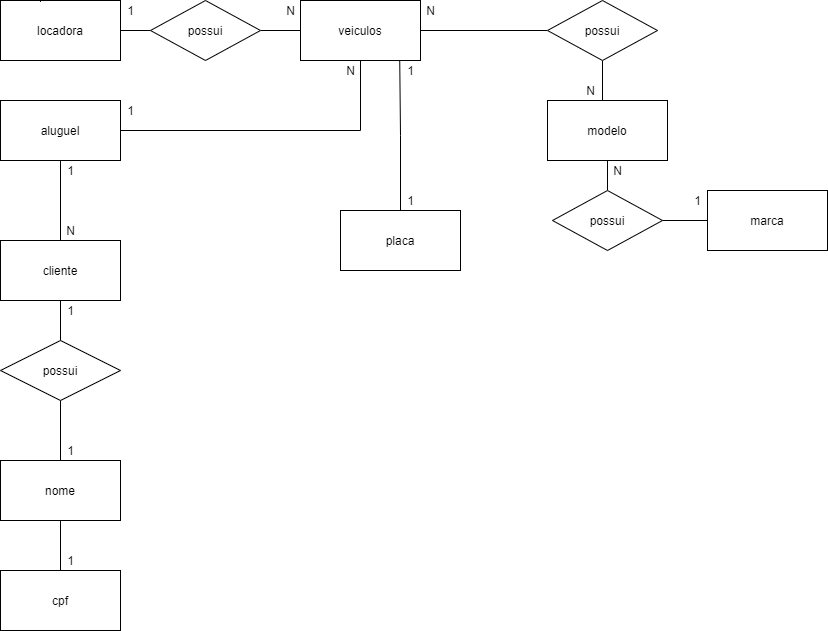

The diagram above was exported from draw.io. Its source (the exported page's mxGraphModel, read from the mxfile embedded in the PNG):
<mxGraphModel dx="1268" dy="579" grid="1" gridSize="10" guides="1" tooltips="1" connect="1" arrows="1" fold="1" page="1" pageScale="1" pageWidth="827" pageHeight="1169" math="0" shadow="0">
  <root>
    <mxCell id="0" />
    <mxCell id="1" parent="0" />
    <mxCell id="sTd20auIETcSxDEMryBK-1" value="locadora" style="rounded=0;whiteSpace=wrap;html=1;" vertex="1" parent="1">
      <mxGeometry y="40" width="120" height="60" as="geometry" />
    </mxCell>
    <mxCell id="sTd20auIETcSxDEMryBK-56" style="edgeStyle=orthogonalEdgeStyle;rounded=0;orthogonalLoop=1;jettySize=auto;html=1;entryX=0;entryY=0.5;entryDx=0;entryDy=0;endArrow=none;endFill=0;" edge="1" parent="1" source="sTd20auIETcSxDEMryBK-2" target="sTd20auIETcSxDEMryBK-30">
      <mxGeometry relative="1" as="geometry" />
    </mxCell>
    <mxCell id="sTd20auIETcSxDEMryBK-2" value="veiculos" style="rounded=0;whiteSpace=wrap;html=1;" vertex="1" parent="1">
      <mxGeometry x="300" y="40" width="120" height="60" as="geometry" />
    </mxCell>
    <mxCell id="sTd20auIETcSxDEMryBK-6" value="1" style="text;html=1;align=center;verticalAlign=middle;resizable=0;points=[];autosize=1;strokeColor=none;" vertex="1" parent="1">
      <mxGeometry x="120" y="40" width="20" height="20" as="geometry" />
    </mxCell>
    <mxCell id="sTd20auIETcSxDEMryBK-7" value="N" style="text;html=1;align=center;verticalAlign=middle;resizable=0;points=[];autosize=1;strokeColor=none;" vertex="1" parent="1">
      <mxGeometry x="280" y="40" width="20" height="20" as="geometry" />
    </mxCell>
    <mxCell id="sTd20auIETcSxDEMryBK-11" value="marca" style="rounded=0;whiteSpace=wrap;html=1;" vertex="1" parent="1">
      <mxGeometry x="707" y="230" width="120" height="60" as="geometry" />
    </mxCell>
    <mxCell id="sTd20auIETcSxDEMryBK-34" style="edgeStyle=orthogonalEdgeStyle;rounded=0;orthogonalLoop=1;jettySize=auto;html=1;entryX=0.5;entryY=0;entryDx=0;entryDy=0;endArrow=none;endFill=0;" edge="1" parent="1" source="sTd20auIETcSxDEMryBK-14" target="sTd20auIETcSxDEMryBK-33">
      <mxGeometry relative="1" as="geometry" />
    </mxCell>
    <mxCell id="sTd20auIETcSxDEMryBK-14" value="modelo" style="rounded=0;whiteSpace=wrap;html=1;" vertex="1" parent="1">
      <mxGeometry x="547" y="140" width="120" height="60" as="geometry" />
    </mxCell>
    <mxCell id="sTd20auIETcSxDEMryBK-15" value="1" style="text;html=1;align=center;verticalAlign=middle;resizable=0;points=[];autosize=1;strokeColor=none;" vertex="1" parent="1">
      <mxGeometry x="687" y="230" width="20" height="20" as="geometry" />
    </mxCell>
    <mxCell id="sTd20auIETcSxDEMryBK-48" style="edgeStyle=orthogonalEdgeStyle;rounded=0;orthogonalLoop=1;jettySize=auto;html=1;entryX=0.5;entryY=0;entryDx=0;entryDy=0;endArrow=none;endFill=0;" edge="1" parent="1" source="sTd20auIETcSxDEMryBK-16" target="sTd20auIETcSxDEMryBK-47">
      <mxGeometry relative="1" as="geometry" />
    </mxCell>
    <mxCell id="sTd20auIETcSxDEMryBK-72" style="edgeStyle=orthogonalEdgeStyle;rounded=0;orthogonalLoop=1;jettySize=auto;html=1;entryX=0.5;entryY=1;entryDx=0;entryDy=0;endArrow=none;endFill=0;" edge="1" parent="1" source="sTd20auIETcSxDEMryBK-16" target="sTd20auIETcSxDEMryBK-71">
      <mxGeometry relative="1" as="geometry" />
    </mxCell>
    <mxCell id="sTd20auIETcSxDEMryBK-16" value="cliente" style="rounded=0;whiteSpace=wrap;html=1;" vertex="1" parent="1">
      <mxGeometry y="280" width="120" height="60" as="geometry" />
    </mxCell>
    <mxCell id="sTd20auIETcSxDEMryBK-23" style="edgeStyle=orthogonalEdgeStyle;rounded=0;orthogonalLoop=1;jettySize=auto;html=1;entryX=0;entryY=0.5;entryDx=0;entryDy=0;endArrow=none;endFill=0;" edge="1" parent="1" source="sTd20auIETcSxDEMryBK-19" target="sTd20auIETcSxDEMryBK-2">
      <mxGeometry relative="1" as="geometry" />
    </mxCell>
    <mxCell id="sTd20auIETcSxDEMryBK-24" style="edgeStyle=orthogonalEdgeStyle;rounded=0;orthogonalLoop=1;jettySize=auto;html=1;endArrow=none;endFill=0;entryX=1;entryY=0.5;entryDx=0;entryDy=0;" edge="1" parent="1" source="sTd20auIETcSxDEMryBK-19" target="sTd20auIETcSxDEMryBK-1">
      <mxGeometry relative="1" as="geometry">
        <mxPoint x="130" y="70" as="targetPoint" />
      </mxGeometry>
    </mxCell>
    <mxCell id="sTd20auIETcSxDEMryBK-19" value="possui" style="shape=rhombus;perimeter=rhombusPerimeter;whiteSpace=wrap;html=1;align=center;" vertex="1" parent="1">
      <mxGeometry x="150" y="40" width="110" height="60" as="geometry" />
    </mxCell>
    <mxCell id="sTd20auIETcSxDEMryBK-20" value="cpf" style="rounded=0;whiteSpace=wrap;html=1;" vertex="1" parent="1">
      <mxGeometry y="610" width="120" height="60" as="geometry" />
    </mxCell>
    <mxCell id="sTd20auIETcSxDEMryBK-46" style="edgeStyle=orthogonalEdgeStyle;rounded=0;orthogonalLoop=1;jettySize=auto;html=1;entryX=0.5;entryY=0;entryDx=0;entryDy=0;endArrow=none;endFill=0;" edge="1" parent="1" source="sTd20auIETcSxDEMryBK-21" target="sTd20auIETcSxDEMryBK-20">
      <mxGeometry relative="1" as="geometry" />
    </mxCell>
    <mxCell id="sTd20auIETcSxDEMryBK-21" value="nome" style="rounded=0;whiteSpace=wrap;html=1;" vertex="1" parent="1">
      <mxGeometry y="500" width="120" height="60" as="geometry" />
    </mxCell>
    <mxCell id="sTd20auIETcSxDEMryBK-29" value="N" style="text;html=1;align=center;verticalAlign=middle;resizable=0;points=[];autosize=1;strokeColor=none;" vertex="1" parent="1">
      <mxGeometry x="340" y="100" width="20" height="20" as="geometry" />
    </mxCell>
    <mxCell id="sTd20auIETcSxDEMryBK-55" style="edgeStyle=orthogonalEdgeStyle;rounded=0;orthogonalLoop=1;jettySize=auto;html=1;endArrow=none;endFill=0;" edge="1" parent="1" source="sTd20auIETcSxDEMryBK-30">
      <mxGeometry relative="1" as="geometry">
        <mxPoint x="602" y="140" as="targetPoint" />
      </mxGeometry>
    </mxCell>
    <mxCell id="sTd20auIETcSxDEMryBK-30" value="possui" style="shape=rhombus;perimeter=rhombusPerimeter;whiteSpace=wrap;html=1;align=center;" vertex="1" parent="1">
      <mxGeometry x="547" y="40" width="110" height="60" as="geometry" />
    </mxCell>
    <mxCell id="sTd20auIETcSxDEMryBK-35" style="edgeStyle=orthogonalEdgeStyle;rounded=0;orthogonalLoop=1;jettySize=auto;html=1;entryX=0;entryY=0.5;entryDx=0;entryDy=0;endArrow=none;endFill=0;" edge="1" parent="1" source="sTd20auIETcSxDEMryBK-33" target="sTd20auIETcSxDEMryBK-11">
      <mxGeometry relative="1" as="geometry" />
    </mxCell>
    <mxCell id="sTd20auIETcSxDEMryBK-33" value="possui" style="shape=rhombus;perimeter=rhombusPerimeter;whiteSpace=wrap;html=1;align=center;" vertex="1" parent="1">
      <mxGeometry x="552" y="230" width="110" height="60" as="geometry" />
    </mxCell>
    <mxCell id="sTd20auIETcSxDEMryBK-36" value="N" style="text;html=1;align=center;verticalAlign=middle;resizable=0;points=[];autosize=1;strokeColor=none;" vertex="1" parent="1">
      <mxGeometry x="607" y="200" width="20" height="20" as="geometry" />
    </mxCell>
    <mxCell id="sTd20auIETcSxDEMryBK-64" style="edgeStyle=orthogonalEdgeStyle;rounded=0;orthogonalLoop=1;jettySize=auto;html=1;endArrow=none;endFill=0;entryX=0.827;entryY=1.01;entryDx=0;entryDy=0;entryPerimeter=0;" edge="1" parent="1" source="sTd20auIETcSxDEMryBK-37" target="sTd20auIETcSxDEMryBK-2">
      <mxGeometry relative="1" as="geometry">
        <mxPoint x="400" y="120" as="targetPoint" />
      </mxGeometry>
    </mxCell>
    <mxCell id="sTd20auIETcSxDEMryBK-37" value="placa" style="rounded=0;whiteSpace=wrap;html=1;" vertex="1" parent="1">
      <mxGeometry x="340" y="250" width="120" height="60" as="geometry" />
    </mxCell>
    <mxCell id="sTd20auIETcSxDEMryBK-43" value="1" style="text;html=1;align=center;verticalAlign=middle;resizable=0;points=[];autosize=1;strokeColor=none;" vertex="1" parent="1">
      <mxGeometry x="400" y="100" width="20" height="20" as="geometry" />
    </mxCell>
    <mxCell id="sTd20auIETcSxDEMryBK-49" style="edgeStyle=orthogonalEdgeStyle;rounded=0;orthogonalLoop=1;jettySize=auto;html=1;entryX=0.5;entryY=0;entryDx=0;entryDy=0;endArrow=none;endFill=0;" edge="1" parent="1" source="sTd20auIETcSxDEMryBK-47" target="sTd20auIETcSxDEMryBK-21">
      <mxGeometry relative="1" as="geometry" />
    </mxCell>
    <mxCell id="sTd20auIETcSxDEMryBK-47" value="possui" style="shape=rhombus;perimeter=rhombusPerimeter;whiteSpace=wrap;html=1;align=center;" vertex="1" parent="1">
      <mxGeometry y="380" width="120" height="60" as="geometry" />
    </mxCell>
    <mxCell id="sTd20auIETcSxDEMryBK-50" value="1" style="text;html=1;align=center;verticalAlign=middle;resizable=0;points=[];autosize=1;strokeColor=none;" vertex="1" parent="1">
      <mxGeometry x="60" y="340" width="20" height="20" as="geometry" />
    </mxCell>
    <mxCell id="sTd20auIETcSxDEMryBK-51" value="1" style="text;html=1;align=center;verticalAlign=middle;resizable=0;points=[];autosize=1;strokeColor=none;" vertex="1" parent="1">
      <mxGeometry x="60" y="480" width="20" height="20" as="geometry" />
    </mxCell>
    <mxCell id="sTd20auIETcSxDEMryBK-52" value="1" style="text;html=1;align=center;verticalAlign=middle;resizable=0;points=[];autosize=1;strokeColor=none;" vertex="1" parent="1">
      <mxGeometry x="60" y="590" width="20" height="20" as="geometry" />
    </mxCell>
    <mxCell id="sTd20auIETcSxDEMryBK-60" value="N" style="text;html=1;align=center;verticalAlign=middle;resizable=0;points=[];autosize=1;strokeColor=none;" vertex="1" parent="1">
      <mxGeometry x="420" y="40" width="20" height="20" as="geometry" />
    </mxCell>
    <mxCell id="sTd20auIETcSxDEMryBK-61" value="N" style="text;html=1;align=center;verticalAlign=middle;resizable=0;points=[];autosize=1;strokeColor=none;" vertex="1" parent="1">
      <mxGeometry x="60" y="260" width="20" height="20" as="geometry" />
    </mxCell>
    <mxCell id="sTd20auIETcSxDEMryBK-65" value="N" style="text;html=1;align=center;verticalAlign=middle;resizable=0;points=[];autosize=1;strokeColor=none;" vertex="1" parent="1">
      <mxGeometry x="580" y="120" width="20" height="20" as="geometry" />
    </mxCell>
    <mxCell id="sTd20auIETcSxDEMryBK-66" value="1" style="text;html=1;align=center;verticalAlign=middle;resizable=0;points=[];autosize=1;strokeColor=none;" vertex="1" parent="1">
      <mxGeometry x="400" y="230" width="20" height="20" as="geometry" />
    </mxCell>
    <mxCell id="sTd20auIETcSxDEMryBK-70" style="edgeStyle=orthogonalEdgeStyle;rounded=0;orthogonalLoop=1;jettySize=auto;html=1;exitX=0.5;exitY=0;exitDx=0;exitDy=0;entryX=0.333;entryY=0.023;entryDx=0;entryDy=0;entryPerimeter=0;endArrow=none;endFill=0;" edge="1" parent="1" source="sTd20auIETcSxDEMryBK-1" target="sTd20auIETcSxDEMryBK-1">
      <mxGeometry relative="1" as="geometry" />
    </mxCell>
    <mxCell id="sTd20auIETcSxDEMryBK-74" style="edgeStyle=orthogonalEdgeStyle;rounded=0;orthogonalLoop=1;jettySize=auto;html=1;entryX=0.5;entryY=1;entryDx=0;entryDy=0;endArrow=none;endFill=0;" edge="1" parent="1" source="sTd20auIETcSxDEMryBK-71" target="sTd20auIETcSxDEMryBK-2">
      <mxGeometry relative="1" as="geometry" />
    </mxCell>
    <mxCell id="sTd20auIETcSxDEMryBK-71" value="aluguel" style="rounded=0;whiteSpace=wrap;html=1;" vertex="1" parent="1">
      <mxGeometry y="140" width="120" height="60" as="geometry" />
    </mxCell>
    <mxCell id="sTd20auIETcSxDEMryBK-73" value="1" style="text;html=1;align=center;verticalAlign=middle;resizable=0;points=[];autosize=1;strokeColor=none;" vertex="1" parent="1">
      <mxGeometry x="60" y="200" width="20" height="20" as="geometry" />
    </mxCell>
    <mxCell id="sTd20auIETcSxDEMryBK-75" value="1" style="text;html=1;align=center;verticalAlign=middle;resizable=0;points=[];autosize=1;strokeColor=none;" vertex="1" parent="1">
      <mxGeometry x="120" y="140" width="20" height="20" as="geometry" />
    </mxCell>
  </root>
</mxGraphModel>